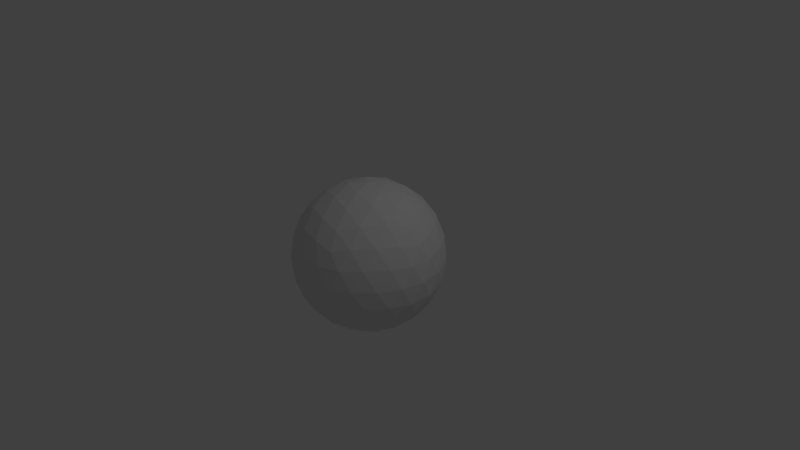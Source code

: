 # Source: ForceField.blend  (saved by Blender 2.78.0; exported with 4.5.12 LTS)
import bpy
from mathutils import Matrix  # noqa: F401  (used for matrix-valued properties, if any)

bpy.ops.wm.read_factory_settings(use_empty=True)
scene = bpy.context.scene
scene.name = 'Scene'

# ---- collections
col_collection_1 = bpy.data.collections.new('Collection 1'); scene.collection.children.link(col_collection_1)

# ---- world
world_world = bpy.data.worlds.new('World'); scene.world = world_world
world_world.color = (0.05088, 0.05088, 0.05088)
world_world.use_sun_shadow = False
world_world.sun_shadow_jitter_overblur = 0.0
world_world.cycles.sampling_method = 'MANUAL'

# ---- cameras
cam_camera = bpy.data.cameras.new('Camera')
cam_camera.clip_end = 100.0
cam_camera.lens = 35.0
cam_camera.sensor_width = 32.0
cam_camera.sensor_height = 18.0
cam_camera.ortho_scale = 7.314
cam_camera.dof.focus_distance = 0.0
cam_camera.dof.aperture_fstop = 128.0

# ---- lights
light_lamp = bpy.data.lights.new('Lamp', 'POINT')
light_lamp.transmission_factor = 0.0
light_lamp.cutoff_distance = 30.0
light_lamp.energy = 100.0
light_lamp.shadow_buffer_clip_start = 1.001
light_lamp.shadow_soft_size = 0.1
light_lamp.shadow_maximum_resolution = 0.006
light_lamp.use_absolute_resolution = True

# ---- meshes
me_icosphere = bpy.data.meshes.new('Icosphere')
me_icosphere.from_pydata([(0.0, 0.0, -1.0), (0.7236, -0.5257, -0.4472), (-0.2764, -0.8506, -0.4472), (-0.8944, 0.0, -0.4472), (-0.2764, 0.8506, -0.4472), (0.7236, 0.5257, -0.4472), (0.2764, -0.8506, 0.4472), (-0.7236, -0.5257, 0.4472), (-0.7236, 0.5257, 0.4472), (0.2764, 0.8506, 0.4472), (0.8944, 0.0, 0.4472), (0.0, 0.0, 1.0), (-0.2328, -0.7166, -0.6575), (-0.1625, -0.5, -0.8507), (-0.07761, -0.2389, -0.9679), (0.2032, -0.1476, -0.9679), (0.4253, -0.309, -0.8507), (0.6095, -0.4429, -0.6575), (0.5319, -0.6817, -0.5023), (0.2629, -0.809, -0.5257), (-0.02964, -0.8642, -0.5023), (0.8127, 0.2952, -0.5023), (0.8506, 0.0, -0.5257), (0.8127, -0.2952, -0.5023), (0.2032, 0.1476, -0.9679), (0.4253, 0.309, -0.8507), (0.6095, 0.4429, -0.6575), (-0.7534, 0.0, -0.6575), (-0.5257, 0.0, -0.8507), (-0.2511, 0.0, -0.9679), (-0.484, -0.7166, -0.5023), (-0.6882, -0.5, -0.5257), (-0.8311, -0.2389, -0.5023), (-0.2328, 0.7166, -0.6575), (-0.1625, 0.5, -0.8507), (-0.07761, 0.2389, -0.9679), (-0.8311, 0.2389, -0.5023), (-0.6882, 0.5, -0.5257), (-0.484, 0.7166, -0.5023), (-0.02964, 0.8642, -0.5023), (0.2629, 0.809, -0.5257), (0.5319, 0.6817, -0.5023), (0.9566, -0.1476, 0.2511), (0.9511, -0.309, -1.752e-08), (0.8607, -0.4429, -0.2512), (0.8607, 0.4429, -0.2512), (0.9511, 0.309, 1.752e-08), (0.9566, 0.1476, 0.2511), (0.1552, -0.9554, 0.2512), (0.0, -1.0, -1.752e-08), (-0.1552, -0.9554, -0.2512), (0.6872, -0.6817, -0.2512), (0.5878, -0.809, 1.752e-08), (0.436, -0.8642, 0.2512), (-0.8607, -0.4429, 0.2512), (-0.9511, -0.309, -1.752e-08), (-0.9566, -0.1476, -0.2511), (-0.436, -0.8642, -0.2512), (-0.5878, -0.809, 1.752e-08), (-0.6872, -0.6817, 0.2512), (-0.6872, 0.6817, 0.2512), (-0.5878, 0.809, -1.752e-08), (-0.436, 0.8642, -0.2512), (-0.9566, 0.1476, -0.2511), (-0.9511, 0.309, 1.752e-08), (-0.8607, 0.4429, 0.2512), (0.436, 0.8642, 0.2512), (0.5878, 0.809, -1.752e-08), (0.6872, 0.6817, -0.2512), (-0.1552, 0.9554, -0.2512), (0.0, 1.0, 1.752e-08), (0.1552, 0.9554, 0.2512), (0.8311, -0.2389, 0.5023), (0.6882, -0.5, 0.5257), (0.484, -0.7166, 0.5023), (0.02964, -0.8642, 0.5023), (-0.2629, -0.809, 0.5257), (-0.5319, -0.6817, 0.5023), (-0.8127, -0.2952, 0.5023), (-0.8506, 0.0, 0.5257), (-0.8127, 0.2952, 0.5023), (-0.5319, 0.6817, 0.5023), (-0.2629, 0.809, 0.5257), (0.02964, 0.8642, 0.5023), (0.484, 0.7166, 0.5023), (0.6882, 0.5, 0.5257), (0.8311, 0.2389, 0.5023), (0.07761, -0.2389, 0.9679), (0.1625, -0.5, 0.8507), (0.2328, -0.7166, 0.6575), (0.7534, 0.0, 0.6575), (0.5257, 0.0, 0.8507), (0.2511, 0.0, 0.9679), (-0.2032, -0.1476, 0.9679), (-0.4253, -0.309, 0.8507), (-0.6095, -0.4429, 0.6575), (-0.2032, 0.1476, 0.9679), (-0.4253, 0.309, 0.8507), (-0.6095, 0.4429, 0.6575), (0.07761, 0.2389, 0.9679), (0.1625, 0.5, 0.8507), (0.2328, 0.7166, 0.6575), (0.3618, 0.2629, 0.8944), (0.6382, 0.2629, 0.7236), (0.4472, 0.5257, 0.7236), (-0.1382, 0.4253, 0.8944), (-0.05279, 0.6882, 0.7236), (-0.3618, 0.5878, 0.7236), (-0.4472, 0.0, 0.8944), (-0.6708, 0.1625, 0.7236), (-0.6708, -0.1625, 0.7236), (-0.1382, -0.4253, 0.8944), (-0.3618, -0.5878, 0.7236), (-0.05279, -0.6882, 0.7236), (0.3618, -0.2629, 0.8944), (0.4472, -0.5257, 0.7236), (0.6382, -0.2629, 0.7236), (0.8618, 0.4253, 0.2764), (0.809, 0.5878, 0.0), (0.6708, 0.6882, 0.2764), (-0.1382, 0.9511, 0.2764), (-0.309, 0.9511, -4.92e-07), (-0.4472, 0.8506, 0.2764), (-0.9472, 0.1625, 0.2764), (-1.0, -3.608e-07, 6.232e-07), (-0.9472, -0.1625, 0.2764), (-0.4472, -0.8506, 0.2764), (-0.309, -0.9511, -7.872e-07), (-0.1382, -0.9511, 0.2764), (0.6708, -0.6882, 0.2764), (0.809, -0.5878, -1.902e-06), (0.8618, -0.4253, 0.2764), (0.309, 0.9511, -2.615e-14), (0.4472, 0.8506, -0.2764), (0.1382, 0.9511, -0.2764), (-0.809, 0.5878, -7.845e-14), (-0.6708, 0.6882, -0.2764), (-0.8618, 0.4253, -0.2764), (-0.809, -0.5878, 8.031e-14), (-0.8618, -0.4253, -0.2764), (-0.6708, -0.6882, -0.2764), (0.309, -0.9511, 2.802e-14), (0.1382, -0.9511, -0.2764), (0.4472, -0.8506, -0.2764), (1.0, 0.0, 0.0), (0.9472, -0.1625, -0.2764), (0.9472, 0.1625, -0.2764), (0.3618, 0.5878, -0.7236), (0.1382, 0.4253, -0.8944), (0.05279, 0.6882, -0.7236), (-0.4472, 0.5257, -0.7236), (-0.3618, 0.2629, -0.8944), (-0.6382, 0.2629, -0.7236), (-0.6382, -0.2629, -0.7236), (-0.3618, -0.2629, -0.8944), (-0.4472, -0.5257, -0.7236), (0.6708, 0.1625, -0.7236), (0.6708, -0.1625, -0.7236), (0.4472, -7.38e-07, -0.8944), (0.05279, -0.6882, -0.7236), (0.1382, -0.4253, -0.8944), (0.3618, -0.5878, -0.7236)], [], [(0, 14, 15), (1, 23, 17), (0, 29, 14), (0, 35, 29), (0, 24, 35), (1, 44, 23), (2, 50, 20), (3, 56, 32), (4, 62, 38), (5, 68, 41), (1, 51, 44), (2, 57, 50), (3, 63, 56), (4, 69, 62), (5, 45, 68), (6, 89, 74), (7, 95, 77), (8, 98, 80), (9, 101, 83), (10, 90, 86), (92, 11, 99), (91, 92, 102), (90, 91, 103), (92, 99, 102), (102, 99, 100), (91, 102, 103), (103, 102, 104), (102, 100, 104), (104, 100, 101), (90, 103, 86), (86, 103, 85), (103, 104, 85), (85, 104, 84), (104, 101, 84), (84, 101, 9), (99, 11, 96), (100, 99, 105), (101, 100, 106), (99, 96, 105), (105, 96, 97), (100, 105, 106), (106, 105, 107), (105, 97, 107), (107, 97, 98), (101, 106, 83), (83, 106, 82), (106, 107, 82), (82, 107, 81), (107, 98, 81), (81, 98, 8), (96, 11, 93), (97, 96, 108), (98, 97, 109), (96, 93, 108), (108, 93, 94), (97, 108, 109), (109, 108, 110), (108, 94, 110), (110, 94, 95), (98, 109, 80), (80, 109, 79), (109, 110, 79), (79, 110, 78), (110, 95, 78), (78, 95, 7), (93, 11, 87), (94, 93, 111), (95, 94, 112), (93, 87, 111), (111, 87, 88), (94, 111, 112), (112, 111, 113), (111, 88, 113), (113, 88, 89), (95, 112, 77), (77, 112, 76), (112, 113, 76), (76, 113, 75), (113, 89, 75), (75, 89, 6), (87, 11, 92), (88, 87, 114), (89, 88, 115), (87, 92, 114), (114, 92, 91), (88, 114, 115), (115, 114, 116), (114, 91, 116), (116, 91, 90), (89, 115, 74), (74, 115, 73), (115, 116, 73), (73, 116, 72), (116, 90, 72), (72, 90, 10), (47, 10, 86), (46, 47, 117), (45, 46, 118), (47, 86, 117), (117, 86, 85), (46, 117, 118), (118, 117, 119), (117, 85, 119), (119, 85, 84), (45, 118, 68), (68, 118, 67), (118, 119, 67), (67, 119, 66), (119, 84, 66), (66, 84, 9), (71, 9, 83), (70, 71, 120), (69, 70, 121), (71, 83, 120), (120, 83, 82), (70, 120, 121), (121, 120, 122), (120, 82, 122), (122, 82, 81), (69, 121, 62), (62, 121, 61), (121, 122, 61), (61, 122, 60), (122, 81, 60), (60, 81, 8), (65, 8, 80), (64, 65, 123), (63, 64, 124), (65, 80, 123), (123, 80, 79), (64, 123, 124), (124, 123, 125), (123, 79, 125), (125, 79, 78), (63, 124, 56), (56, 124, 55), (124, 125, 55), (55, 125, 54), (125, 78, 54), (54, 78, 7), (59, 7, 77), (58, 59, 126), (57, 58, 127), (59, 77, 126), (126, 77, 76), (58, 126, 127), (127, 126, 128), (126, 76, 128), (128, 76, 75), (57, 127, 50), (50, 127, 49), (127, 128, 49), (49, 128, 48), (128, 75, 48), (48, 75, 6), (53, 6, 74), (52, 53, 129), (51, 52, 130), (53, 74, 129), (129, 74, 73), (52, 129, 130), (130, 129, 131), (129, 73, 131), (131, 73, 72), (51, 130, 44), (44, 130, 43), (130, 131, 43), (43, 131, 42), (131, 72, 42), (42, 72, 10), (66, 9, 71), (67, 66, 132), (68, 67, 133), (66, 71, 132), (132, 71, 70), (67, 132, 133), (133, 132, 134), (132, 70, 134), (134, 70, 69), (68, 133, 41), (41, 133, 40), (133, 134, 40), (40, 134, 39), (134, 69, 39), (39, 69, 4), (60, 8, 65), (61, 60, 135), (62, 61, 136), (60, 65, 135), (135, 65, 64), (61, 135, 136), (136, 135, 137), (135, 64, 137), (137, 64, 63), (62, 136, 38), (38, 136, 37), (136, 137, 37), (37, 137, 36), (137, 63, 36), (36, 63, 3), (54, 7, 59), (55, 54, 138), (56, 55, 139), (54, 59, 138), (138, 59, 58), (55, 138, 139), (139, 138, 140), (138, 58, 140), (140, 58, 57), (56, 139, 32), (32, 139, 31), (139, 140, 31), (31, 140, 30), (140, 57, 30), (30, 57, 2), (48, 6, 53), (49, 48, 141), (50, 49, 142), (48, 53, 141), (141, 53, 52), (49, 141, 142), (142, 141, 143), (141, 52, 143), (143, 52, 51), (50, 142, 20), (20, 142, 19), (142, 143, 19), (19, 143, 18), (143, 51, 18), (18, 51, 1), (42, 10, 47), (43, 42, 144), (44, 43, 145), (42, 47, 144), (144, 47, 46), (43, 144, 145), (145, 144, 146), (144, 46, 146), (146, 46, 45), (44, 145, 23), (23, 145, 22), (145, 146, 22), (22, 146, 21), (146, 45, 21), (21, 45, 5), (26, 5, 41), (25, 26, 147), (24, 25, 148), (26, 41, 147), (147, 41, 40), (25, 147, 148), (148, 147, 149), (147, 40, 149), (149, 40, 39), (24, 148, 35), (35, 148, 34), (148, 149, 34), (34, 149, 33), (149, 39, 33), (33, 39, 4), (33, 4, 38), (34, 33, 150), (35, 34, 151), (33, 38, 150), (150, 38, 37), (34, 150, 151), (151, 150, 152), (150, 37, 152), (152, 37, 36), (35, 151, 29), (29, 151, 28), (151, 152, 28), (28, 152, 27), (152, 36, 27), (27, 36, 3), (27, 3, 32), (28, 27, 153), (29, 28, 154), (27, 32, 153), (153, 32, 31), (28, 153, 154), (154, 153, 155), (153, 31, 155), (155, 31, 30), (29, 154, 14), (14, 154, 13), (154, 155, 13), (13, 155, 12), (155, 30, 12), (12, 30, 2), (21, 5, 26), (22, 21, 156), (23, 22, 157), (21, 26, 156), (156, 26, 25), (22, 156, 157), (157, 156, 158), (156, 25, 158), (158, 25, 24), (23, 157, 17), (17, 157, 16), (157, 158, 16), (16, 158, 15), (158, 24, 15), (15, 24, 0), (12, 2, 20), (13, 12, 159), (14, 13, 160), (12, 20, 159), (159, 20, 19), (13, 159, 160), (160, 159, 161), (159, 19, 161), (161, 19, 18), (14, 160, 15), (15, 160, 16), (160, 161, 16), (16, 161, 17), (161, 18, 17), (17, 18, 1)])
_uv = me_icosphere.uv_layers.new(name='UVMap')
_uv.uv.foreach_set('vector', [0.6739, 0.5441, 0.6738, 0.4633, 0.6354, 0.5183, 0.5057, 0.4329, 0.5075, 0.5136, 0.545, 0.4561, 0.6739, 0.5441, 0.7123, 0.5178, 0.6738, 0.4633, 0.6739, 0.5441, 0.699, 0.6085, 0.7123, 0.5178, 0.6739, 0.5441, 0.649, 0.6088, 0.699, 0.6085, 0.5057, 0.4329, 0.4677, 0.463, 0.5075, 0.5136, 0.6731, 0.1917, 0.6139, 0.1343, 0.6141, 0.2286, 0.8418, 0.4311, 0.8691, 0.369, 0.8175, 0.3647, 0.8321, 0.7831, 0.8886, 0.7527, 0.8354, 0.7024, 0.5162, 0.7848, 0.4695, 0.8483, 0.5705, 0.8393, 0.5057, 0.4329, 0.4784, 0.371, 0.4677, 0.463, 0.6731, 0.1917, 0.7316, 0.1335, 0.6139, 0.1343, 0.8418, 0.4311, 0.8799, 0.461, 0.8691, 0.369, 0.8321, 0.7831, 0.8787, 0.8463, 0.8886, 0.7527, 0.5162, 0.7848, 0.4593, 0.7547, 0.4695, 0.8483, 0.3321, 0.2169, 0.2797, 0.2563, 0.3354, 0.2976, 0.01619, 0.2152, 0.06869, 0.255, 0.07051, 0.1607, 0.005674, 0.5671, 0.04499, 0.5439, 0.007522, 0.4864, 0.1731, 0.8083, 0.1734, 0.7275, 0.1141, 0.7714, 0.3418, 0.5689, 0.3025, 0.5454, 0.3175, 0.6353, 0.2123, 0.4822, 0.1739, 0.4559, 0.1738, 0.5367, 0.2572, 0.5144, 0.2123, 0.4822, 0.2173, 0.5758, 0.3025, 0.5454, 0.2572, 0.5144, 0.2682, 0.612, 0.2123, 0.4822, 0.1738, 0.5367, 0.2173, 0.5758, 0.2173, 0.5758, 0.1738, 0.5367, 0.1736, 0.6321, 0.2572, 0.5144, 0.2173, 0.5758, 0.2682, 0.612, 0.2682, 0.612, 0.2173, 0.5758, 0.2237, 0.679, 0.2173, 0.5758, 0.1736, 0.6321, 0.2237, 0.679, 0.2237, 0.679, 0.1736, 0.6321, 0.1734, 0.7275, 0.3025, 0.5454, 0.2682, 0.612, 0.3175, 0.6353, 0.3175, 0.6353, 0.2682, 0.612, 0.2821, 0.7091, 0.2682, 0.612, 0.2237, 0.679, 0.2821, 0.7091, 0.2821, 0.7091, 0.2237, 0.679, 0.2325, 0.7721, 0.2237, 0.679, 0.1734, 0.7275, 0.2325, 0.7721, 0.2325, 0.7721, 0.1734, 0.7275, 0.1731, 0.8083, 0.1738, 0.5367, 0.1739, 0.4559, 0.1354, 0.4817, 0.1736, 0.6321, 0.1738, 0.5367, 0.1301, 0.5752, 0.1734, 0.7275, 0.1736, 0.6321, 0.1233, 0.6783, 0.1738, 0.5367, 0.1354, 0.4817, 0.1301, 0.5752, 0.1301, 0.5752, 0.1354, 0.4817, 0.09037, 0.5133, 0.1736, 0.6321, 0.1301, 0.5752, 0.1233, 0.6783, 0.1233, 0.6783, 0.1301, 0.5752, 0.07911, 0.6109, 0.1301, 0.5752, 0.09037, 0.5133, 0.07911, 0.6109, 0.07911, 0.6109, 0.09037, 0.5133, 0.04499, 0.5439, 0.1734, 0.7275, 0.1233, 0.6783, 0.1141, 0.7714, 0.1141, 0.7714, 0.1233, 0.6783, 0.06495, 0.7078, 0.1233, 0.6783, 0.07911, 0.6109, 0.06495, 0.7078, 0.06495, 0.7078, 0.07911, 0.6109, 0.02983, 0.6337, 0.07911, 0.6109, 0.04499, 0.5439, 0.02983, 0.6337, 0.02983, 0.6337, 0.04499, 0.5439, 0.005674, 0.5671, 0.1354, 0.4817, 0.1739, 0.4559, 0.149, 0.3912, 0.09037, 0.5133, 0.1354, 0.4817, 0.1013, 0.4157, 0.04499, 0.5439, 0.09037, 0.5133, 0.05129, 0.4507, 0.1354, 0.4817, 0.149, 0.3912, 0.1013, 0.4157, 0.1013, 0.4157, 0.149, 0.3912, 0.1144, 0.3186, 0.09037, 0.5133, 0.1013, 0.4157, 0.05129, 0.4507, 0.05129, 0.4507, 0.1013, 0.4157, 0.05902, 0.3478, 0.1013, 0.4157, 0.1144, 0.3186, 0.05902, 0.3478, 0.05902, 0.3478, 0.1144, 0.3186, 0.06869, 0.255, 0.04499, 0.5439, 0.05129, 0.4507, 0.007522, 0.4864, 0.007522, 0.4864, 0.05129, 0.4507, 0.009776, 0.3911, 0.05129, 0.4507, 0.05902, 0.3478, 0.009776, 0.3911, 0.009776, 0.3911, 0.05902, 0.3478, 0.01259, 0.2958, 0.05902, 0.3478, 0.06869, 0.255, 0.01259, 0.2958, 0.01259, 0.2958, 0.06869, 0.255, 0.01619, 0.2152, 0.149, 0.3912, 0.1739, 0.4559, 0.199, 0.3915, 0.1144, 0.3186, 0.149, 0.3912, 0.1742, 0.3084, 0.06869, 0.255, 0.1144, 0.3186, 0.1339, 0.2228, 0.149, 0.3912, 0.199, 0.3915, 0.1742, 0.3084, 0.1742, 0.3084, 0.199, 0.3915, 0.2339, 0.3193, 0.1144, 0.3186, 0.1742, 0.3084, 0.1339, 0.2228, 0.1339, 0.2228, 0.1742, 0.3084, 0.2149, 0.2234, 0.1742, 0.3084, 0.2339, 0.3193, 0.2149, 0.2234, 0.2149, 0.2234, 0.2339, 0.3193, 0.2797, 0.2563, 0.06869, 0.255, 0.1339, 0.2228, 0.07051, 0.1607, 0.07051, 0.1607, 0.1339, 0.2228, 0.175, 0.1321, 0.1339, 0.2228, 0.2149, 0.2234, 0.175, 0.1321, 0.175, 0.1321, 0.2149, 0.2234, 0.2786, 0.162, 0.2149, 0.2234, 0.2797, 0.2563, 0.2786, 0.162, 0.2786, 0.162, 0.2797, 0.2563, 0.3321, 0.2169, 0.199, 0.3915, 0.1739, 0.4559, 0.2123, 0.4822, 0.2339, 0.3193, 0.199, 0.3915, 0.2465, 0.4166, 0.2797, 0.2563, 0.2339, 0.3193, 0.289, 0.3492, 0.199, 0.3915, 0.2123, 0.4822, 0.2465, 0.4166, 0.2465, 0.4166, 0.2123, 0.4822, 0.2572, 0.5144, 0.2339, 0.3193, 0.2465, 0.4166, 0.289, 0.3492, 0.289, 0.3492, 0.2465, 0.4166, 0.2965, 0.4521, 0.2465, 0.4166, 0.2572, 0.5144, 0.2965, 0.4521, 0.2965, 0.4521, 0.2572, 0.5144, 0.3025, 0.5454, 0.2797, 0.2563, 0.289, 0.3492, 0.3354, 0.2976, 0.3354, 0.2976, 0.289, 0.3492, 0.338, 0.3929, 0.289, 0.3492, 0.2965, 0.4521, 0.338, 0.3929, 0.338, 0.3929, 0.2965, 0.4521, 0.3401, 0.4882, 0.2965, 0.4521, 0.3025, 0.5454, 0.3401, 0.4882, 0.3401, 0.4882, 0.3025, 0.5454, 0.3418, 0.5689, 0.3691, 0.631, 0.3418, 0.5689, 0.3175, 0.6353, 0.4079, 0.6988, 0.3691, 0.631, 0.3458, 0.7163, 0.4593, 0.7547, 0.4079, 0.6988, 0.3938, 0.7969, 0.3691, 0.631, 0.3175, 0.6353, 0.3458, 0.7163, 0.3458, 0.7163, 0.3175, 0.6353, 0.2821, 0.7091, 0.4079, 0.6988, 0.3458, 0.7163, 0.3938, 0.7969, 0.3938, 0.7969, 0.3458, 0.7163, 0.3047, 0.8043, 0.3458, 0.7163, 0.2821, 0.7091, 0.3047, 0.8043, 0.3047, 0.8043, 0.2821, 0.7091, 0.2325, 0.7721, 0.4593, 0.7547, 0.3938, 0.7969, 0.4695, 0.8483, 0.4695, 0.8483, 0.3938, 0.7969, 0.3593, 0.892, 0.3938, 0.7969, 0.3047, 0.8043, 0.3593, 0.892, 0.3593, 0.892, 0.3047, 0.8043, 0.2316, 0.8665, 0.3047, 0.8043, 0.2325, 0.7721, 0.2316, 0.8665, 0.2316, 0.8665, 0.2325, 0.7721, 0.1731, 0.8083, 0.1139, 0.8657, 0.1731, 0.8083, 0.1141, 0.7714, 0.9872, 0.8901, 1.114, 0.8657, 1.042, 0.8027, 0.8787, 0.8463, 0.9872, 0.8901, 0.9536, 0.7948, 0.1139, 0.8657, 0.1141, 0.7714, 0.04197, 0.8027, 0.04197, 0.8027, 0.1141, 0.7714, 0.06495, 0.7078, 0.9872, 0.8901, 1.042, 0.8027, 0.9536, 0.7948, 0.9536, 0.7948, 1.042, 0.8027, 1.001, 0.7145, 0.04197, 0.8027, 0.06495, 0.7078, 0.001468, 0.7145, 0.001468, 0.7145, 0.06495, 0.7078, 0.02983, 0.6337, 0.8787, 0.8463, 0.9536, 0.7948, 0.8886, 0.7527, 0.8886, 0.7527, 0.9536, 0.7948, 0.9397, 0.6968, 0.9536, 0.7948, 1.001, 0.7145, 0.9397, 0.6968, 0.9397, 0.6968, 1.001, 0.7145, 0.9784, 0.629, 1.001, 0.7145, 1.03, 0.6337, 0.9784, 0.629, 0.9784, 0.629, 1.03, 0.6337, 1.006, 0.5671, 0.9677, 0.537, 1.006, 0.5671, 1.008, 0.4864, 0.9238, 0.499, 0.9677, 0.537, 0.9655, 0.443, 0.8799, 0.461, 0.9238, 0.499, 0.9167, 0.3999, 0.9677, 0.537, 1.008, 0.4864, 0.9655, 0.443, 0.9655, 0.443, 1.008, 0.4864, 1.01, 0.3911, 0.9238, 0.499, 0.9655, 0.443, 0.9167, 0.3999, 0.9167, 0.3999, 0.9655, 0.443, 0.9628, 0.3392, 0.9655, 0.443, 1.01, 0.3911, 0.9628, 0.3392, 0.9628, 0.3392, 1.01, 0.3911, 1.013, 0.2958, 0.8799, 0.461, 0.9167, 0.3999, 0.8691, 0.369, 0.8691, 0.369, 0.9167, 0.3999, 0.9079, 0.3012, 0.9167, 0.3999, 0.9628, 0.3392, 0.9079, 0.3012, 0.9079, 0.3012, 0.9628, 0.3392, 0.9593, 0.2453, 0.9628, 0.3392, 1.013, 0.2958, 0.9593, 0.2453, 0.9593, 0.2453, 1.013, 0.2958, 1.016, 0.2152, 0.9695, 0.1517, 1.016, 0.2152, 1.071, 0.1607, 0.8593, 0.108, 0.9695, 0.1517, 1.04, 0.06867, 0.7316, 0.1335, 0.8593, 0.108, 0.6701, 0.04408, 0.9695, 0.1517, 1.071, 0.1607, 1.04, 0.06867, 0.04027, 0.06867, 0.07051, 0.1607, 0.175, 0.1321, 0.8593, 0.108, 1.04, 0.06867, 0.6701, 0.04408, 0.6701, 0.04408, 1.04, 0.06867, 0.3105, 0.07023, 0.04027, 0.06867, 0.175, 0.1321, 0.3105, 0.07023, 0.3105, 0.07023, 0.175, 0.1321, 0.2786, 0.162, 0.7316, 0.1335, 0.6701, 0.04408, 0.6139, 0.1343, 0.6139, 0.1343, 0.6701, 0.04408, 0.4872, 0.1099, 0.6701, 0.04408, 0.3105, 0.07023, 0.4872, 0.1099, 0.4872, 0.1099, 0.3105, 0.07023, 0.3787, 0.1537, 0.3105, 0.07023, 0.2786, 0.162, 0.3787, 0.1537, 0.3787, 0.1537, 0.2786, 0.162, 0.3321, 0.2169, 0.3886, 0.2473, 0.3321, 0.2169, 0.3354, 0.2976, 0.4397, 0.3032, 0.3886, 0.2473, 0.385, 0.3413, 0.4784, 0.371, 0.4397, 0.3032, 0.4309, 0.402, 0.3886, 0.2473, 0.3354, 0.2976, 0.385, 0.3413, 0.385, 0.3413, 0.3354, 0.2976, 0.338, 0.3929, 0.4397, 0.3032, 0.385, 0.3413, 0.4309, 0.402, 0.4309, 0.402, 0.385, 0.3413, 0.3822, 0.445, 0.385, 0.3413, 0.338, 0.3929, 0.3822, 0.445, 0.3822, 0.445, 0.338, 0.3929, 0.3401, 0.4882, 0.4784, 0.371, 0.4309, 0.402, 0.4677, 0.463, 0.4677, 0.463, 0.4309, 0.402, 0.4238, 0.501, 0.4309, 0.402, 0.3822, 0.445, 0.4238, 0.501, 0.4238, 0.501, 0.3822, 0.445, 0.3799, 0.539, 0.3822, 0.445, 0.3401, 0.4882, 0.3799, 0.539, 0.3799, 0.539, 0.3401, 0.4882, 0.3418, 0.5689, 0.2316, 0.8665, 0.1731, 0.8083, 0.1139, 0.8657, 0.3593, 0.892, 0.2316, 0.8665, 0.1701, 0.9559, 0.4695, 0.8483, 0.3593, 0.892, 0.5403, 0.9313, 0.2316, 0.8665, 0.1139, 0.8657, 0.1701, 0.9559, 1.17, 0.9559, 1.114, 0.8657, 0.9872, 0.8901, 0.3593, 0.892, 0.1701, 0.9559, 0.5403, 0.9313, 0.5403, 0.9313, 1.17, 0.9559, 0.8104, 0.9298, 1.17, 0.9559, 0.9872, 0.8901, 0.8104, 0.9298, 0.8104, 0.9298, 0.9872, 0.8901, 0.8787, 0.8463, 0.4695, 0.8483, 0.5403, 0.9313, 0.5705, 0.8393, 0.5705, 0.8393, 0.5403, 0.9313, 0.675, 0.8679, 0.5403, 0.9313, 0.8104, 0.9298, 0.675, 0.8679, 0.675, 0.8679, 0.8104, 0.9298, 0.7786, 0.838, 0.8104, 0.9298, 0.8787, 0.8463, 0.7786, 0.838, 0.7786, 0.838, 0.8787, 0.8463, 0.8321, 0.7831, 0.9784, 0.629, 1.006, 0.5671, 0.9677, 0.537, 0.9397, 0.6968, 0.9784, 0.629, 0.9309, 0.598, 0.8886, 0.7527, 0.9397, 0.6968, 0.885, 0.6587, 0.9784, 0.629, 0.9677, 0.537, 0.9309, 0.598, 0.9309, 0.598, 0.9677, 0.537, 0.9238, 0.499, 0.9397, 0.6968, 0.9309, 0.598, 0.885, 0.6587, 0.885, 0.6587, 0.9309, 0.598, 0.8822, 0.555, 0.9309, 0.598, 0.9238, 0.499, 0.8822, 0.555, 0.8822, 0.555, 0.9238, 0.499, 0.8799, 0.461, 0.8886, 0.7527, 0.885, 0.6587, 0.8354, 0.7024, 0.8354, 0.7024, 0.885, 0.6587, 0.838, 0.6071, 0.885, 0.6587, 0.8822, 0.555, 0.838, 0.6071, 0.838, 0.6071, 0.8822, 0.555, 0.8401, 0.5118, 0.8822, 0.555, 0.8799, 0.461, 0.8401, 0.5118, 0.8401, 0.5118, 0.8799, 0.461, 0.8418, 0.4311, 0.9593, 0.2453, 1.016, 0.2152, 0.9695, 0.1517, 0.9079, 0.3012, 0.9593, 0.2453, 0.8938, 0.2031, 0.8691, 0.369, 0.9079, 0.3012, 0.8458, 0.2837, 0.9593, 0.2453, 0.9695, 0.1517, 0.8938, 0.2031, 0.8938, 0.2031, 0.9695, 0.1517, 0.8593, 0.108, 0.9079, 0.3012, 0.8938, 0.2031, 0.8458, 0.2837, 0.8458, 0.2837, 0.8938, 0.2031, 0.8047, 0.1957, 0.8938, 0.2031, 0.8593, 0.108, 0.8047, 0.1957, 0.8047, 0.1957, 0.8593, 0.108, 0.7316, 0.1335, 0.8691, 0.369, 0.8458, 0.2837, 0.8175, 0.3647, 0.8175, 0.3647, 0.8458, 0.2837, 0.7821, 0.2909, 0.8458, 0.2837, 0.8047, 0.1957, 0.7821, 0.2909, 0.7821, 0.2909, 0.8047, 0.1957, 0.7325, 0.2279, 0.8047, 0.1957, 0.7316, 0.1335, 0.7325, 0.2279, 0.7325, 0.2279, 0.7316, 0.1335, 0.6731, 0.1917, 0.3787, 0.1537, 0.3321, 0.2169, 0.3886, 0.2473, 0.4872, 0.1099, 0.3787, 0.1537, 0.4536, 0.2052, 0.6139, 0.1343, 0.4872, 0.1099, 0.542, 0.1973, 0.3787, 0.1537, 0.3886, 0.2473, 0.4536, 0.2052, 0.4536, 0.2052, 0.3886, 0.2473, 0.4397, 0.3032, 0.4872, 0.1099, 0.4536, 0.2052, 0.542, 0.1973, 0.542, 0.1973, 0.4536, 0.2052, 0.5015, 0.2855, 0.4536, 0.2052, 0.4397, 0.3032, 0.5015, 0.2855, 0.5015, 0.2855, 0.4397, 0.3032, 0.4784, 0.371, 0.6139, 0.1343, 0.542, 0.1973, 0.6141, 0.2286, 0.6141, 0.2286, 0.542, 0.1973, 0.5649, 0.2922, 0.542, 0.1973, 0.5015, 0.2855, 0.5649, 0.2922, 0.5649, 0.2922, 0.5015, 0.2855, 0.5298, 0.3663, 0.5015, 0.2855, 0.4784, 0.371, 0.5298, 0.3663, 0.5298, 0.3663, 0.4784, 0.371, 0.5057, 0.4329, 0.3799, 0.539, 0.3418, 0.5689, 0.3691, 0.631, 0.4238, 0.501, 0.3799, 0.539, 0.4167, 0.6001, 0.4677, 0.463, 0.4238, 0.501, 0.4655, 0.557, 0.3799, 0.539, 0.3691, 0.631, 0.4167, 0.6001, 0.4167, 0.6001, 0.3691, 0.631, 0.4079, 0.6988, 0.4238, 0.501, 0.4167, 0.6001, 0.4655, 0.557, 0.4655, 0.557, 0.4167, 0.6001, 0.4628, 0.6608, 0.4167, 0.6001, 0.4079, 0.6988, 0.4628, 0.6608, 0.4628, 0.6608, 0.4079, 0.6988, 0.4593, 0.7547, 0.4677, 0.463, 0.4655, 0.557, 0.5075, 0.5136, 0.5075, 0.5136, 0.4655, 0.557, 0.5098, 0.6089, 0.4655, 0.557, 0.4628, 0.6608, 0.5098, 0.6089, 0.5098, 0.6089, 0.4628, 0.6608, 0.5126, 0.7042, 0.4628, 0.6608, 0.4593, 0.7547, 0.5126, 0.7042, 0.5126, 0.7042, 0.4593, 0.7547, 0.5162, 0.7848, 0.5687, 0.745, 0.5162, 0.7848, 0.5705, 0.8393, 0.6144, 0.6814, 0.5687, 0.745, 0.6339, 0.7772, 0.649, 0.6088, 0.6144, 0.6814, 0.6742, 0.6916, 0.5687, 0.745, 0.5705, 0.8393, 0.6339, 0.7772, 0.6339, 0.7772, 0.5705, 0.8393, 0.675, 0.8679, 0.6144, 0.6814, 0.6339, 0.7772, 0.6742, 0.6916, 0.6742, 0.6916, 0.6339, 0.7772, 0.7149, 0.7766, 0.6339, 0.7772, 0.675, 0.8679, 0.7149, 0.7766, 0.7149, 0.7766, 0.675, 0.8679, 0.7786, 0.838, 0.649, 0.6088, 0.6742, 0.6916, 0.699, 0.6085, 0.699, 0.6085, 0.6742, 0.6916, 0.7339, 0.6807, 0.6742, 0.6916, 0.7149, 0.7766, 0.7339, 0.6807, 0.7339, 0.6807, 0.7149, 0.7766, 0.7797, 0.7437, 0.7149, 0.7766, 0.7786, 0.838, 0.7797, 0.7437, 0.7797, 0.7437, 0.7786, 0.838, 0.8321, 0.7831, 0.7797, 0.7437, 0.8321, 0.7831, 0.8354, 0.7024, 0.7339, 0.6807, 0.7797, 0.7437, 0.789, 0.6508, 0.699, 0.6085, 0.7339, 0.6807, 0.7465, 0.5834, 0.7797, 0.7437, 0.8354, 0.7024, 0.789, 0.6508, 0.789, 0.6508, 0.8354, 0.7024, 0.838, 0.6071, 0.7339, 0.6807, 0.789, 0.6508, 0.7465, 0.5834, 0.7465, 0.5834, 0.789, 0.6508, 0.7965, 0.5479, 0.789, 0.6508, 0.838, 0.6071, 0.7965, 0.5479, 0.7965, 0.5479, 0.838, 0.6071, 0.8401, 0.5118, 0.699, 0.6085, 0.7465, 0.5834, 0.7123, 0.5178, 0.7123, 0.5178, 0.7465, 0.5834, 0.7572, 0.4856, 0.7465, 0.5834, 0.7965, 0.5479, 0.7572, 0.4856, 0.7572, 0.4856, 0.7965, 0.5479, 0.8025, 0.4546, 0.7965, 0.5479, 0.8401, 0.5118, 0.8025, 0.4546, 0.8025, 0.4546, 0.8401, 0.5118, 0.8418, 0.4311, 0.8025, 0.4546, 0.8418, 0.4311, 0.8175, 0.3647, 0.7572, 0.4856, 0.8025, 0.4546, 0.7682, 0.388, 0.7123, 0.5178, 0.7572, 0.4856, 0.7173, 0.4242, 0.8025, 0.4546, 0.8175, 0.3647, 0.7682, 0.388, 0.7682, 0.388, 0.8175, 0.3647, 0.7821, 0.2909, 0.7572, 0.4856, 0.7682, 0.388, 0.7173, 0.4242, 0.7173, 0.4242, 0.7682, 0.388, 0.7237, 0.321, 0.7682, 0.388, 0.7821, 0.2909, 0.7237, 0.321, 0.7237, 0.321, 0.7821, 0.2909, 0.7325, 0.2279, 0.7123, 0.5178, 0.7173, 0.4242, 0.6738, 0.4633, 0.6738, 0.4633, 0.7173, 0.4242, 0.6736, 0.3679, 0.7173, 0.4242, 0.7237, 0.321, 0.6736, 0.3679, 0.6736, 0.3679, 0.7237, 0.321, 0.6734, 0.2725, 0.7237, 0.321, 0.7325, 0.2279, 0.6734, 0.2725, 0.6734, 0.2725, 0.7325, 0.2279, 0.6731, 0.1917, 0.5126, 0.7042, 0.5162, 0.7848, 0.5687, 0.745, 0.5098, 0.6089, 0.5126, 0.7042, 0.559, 0.6522, 0.5075, 0.5136, 0.5098, 0.6089, 0.5513, 0.5493, 0.5126, 0.7042, 0.5687, 0.745, 0.559, 0.6522, 0.559, 0.6522, 0.5687, 0.745, 0.6144, 0.6814, 0.5098, 0.6089, 0.559, 0.6522, 0.5513, 0.5493, 0.5513, 0.5493, 0.559, 0.6522, 0.6013, 0.5843, 0.559, 0.6522, 0.6144, 0.6814, 0.6013, 0.5843, 0.6013, 0.5843, 0.6144, 0.6814, 0.649, 0.6088, 0.5075, 0.5136, 0.5513, 0.5493, 0.545, 0.4561, 0.545, 0.4561, 0.5513, 0.5493, 0.5904, 0.4867, 0.5513, 0.5493, 0.6013, 0.5843, 0.5904, 0.4867, 0.5904, 0.4867, 0.6013, 0.5843, 0.6354, 0.5183, 0.6013, 0.5843, 0.649, 0.6088, 0.6354, 0.5183, 0.6354, 0.5183, 0.649, 0.6088, 0.6739, 0.5441, 0.6734, 0.2725, 0.6731, 0.1917, 0.6141, 0.2286, 0.6736, 0.3679, 0.6734, 0.2725, 0.6233, 0.3217, 0.6738, 0.4633, 0.6736, 0.3679, 0.6301, 0.4248, 0.6734, 0.2725, 0.6141, 0.2286, 0.6233, 0.3217, 0.6233, 0.3217, 0.6141, 0.2286, 0.5649, 0.2922, 0.6736, 0.3679, 0.6233, 0.3217, 0.6301, 0.4248, 0.6301, 0.4248, 0.6233, 0.3217, 0.5791, 0.3891, 0.6233, 0.3217, 0.5649, 0.2922, 0.5791, 0.3891, 0.5791, 0.3891, 0.5649, 0.2922, 0.5298, 0.3663, 0.6738, 0.4633, 0.6301, 0.4248, 0.6354, 0.5183, 0.6354, 0.5183, 0.6301, 0.4248, 0.5904, 0.4867, 0.6301, 0.4248, 0.5791, 0.3891, 0.5904, 0.4867, 0.5904, 0.4867, 0.5791, 0.3891, 0.545, 0.4561, 0.5791, 0.3891, 0.5298, 0.3663, 0.545, 0.4561, 0.545, 0.4561, 0.5298, 0.3663, 0.5057, 0.4329])
me_icosphere.use_remesh_preserve_volume = False
me_icosphere.use_remesh_preserve_attributes = False
me_icosphere.use_mirror_vertex_groups = False
me_icosphere.update()

# ---- objects
ob_icosphere = bpy.data.objects.new('Icosphere', me_icosphere)
ob_lamp = bpy.data.objects.new('Lamp', light_lamp)
ob_camera = bpy.data.objects.new('Camera', cam_camera)

# ---- transforms, parenting, visibility, modifiers, constraints
ob_icosphere.location = (0.0, 0.0, 0.0)
ob_icosphere.lineart.crease_threshold = 0.0
ob_lamp.location = (4.076, 1.005, 5.904)
ob_lamp.rotation_euler = (0.6503, 0.05522, 1.866)
ob_lamp.lock_rotations_4d = False
ob_lamp.empty_display_type = 'ARROWS'
ob_lamp.color = (0.0, 0.0, 0.0, 0.0)
ob_lamp.lineart.crease_threshold = 0.0
ob_camera.location = (7.481, -6.508, 5.344)
ob_camera.rotation_euler = (1.109, 0.0, 0.8149)
ob_camera.lock_rotations_4d = False
ob_camera.empty_display_type = 'ARROWS'
ob_camera.color = (0.0, 0.0, 0.0, 0.0)
ob_camera.display_type = 'WIRE'
ob_camera.lineart.crease_threshold = 0.0

# ---- collection membership
col_collection_1.objects.link(ob_icosphere)
col_collection_1.objects.link(ob_lamp)
col_collection_1.objects.link(ob_camera)

# ---- scene / render settings (as saved in the file)
scene.camera = ob_camera
scene.frame_start = 1; scene.frame_end = 250; scene.frame_set(1)
scene.render.engine = 'BLENDER_EEVEE_NEXT'
scene.render.resolution_percentage = 50
scene.render.dither_intensity = 0.0
scene.cycles.use_denoising = False
scene.cycles.samples = 128
scene.cycles.sampling_pattern = 'TABULATED_SOBOL'
scene.cycles.light_sampling_threshold = 0.0
scene.cycles.use_adaptive_sampling = False
scene.cycles.use_light_tree = False
scene.cycles.blur_glossy = 0.0
scene.cycles.sample_clamp_indirect = 0.0
scene.view_settings.view_transform = 'Standard'
bpy.context.view_layer.update()
